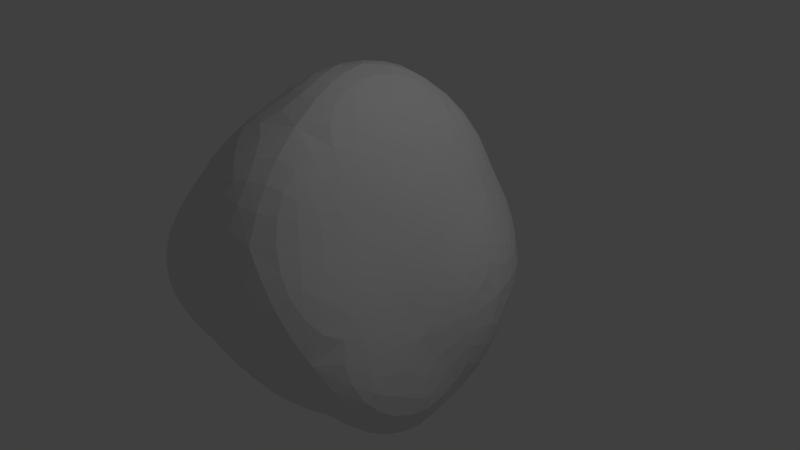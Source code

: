 # Source: boulder.blend  (saved by Blender 2.78.0; exported with 4.5.12 LTS)
import bpy
from mathutils import Matrix  # noqa: F401  (used for matrix-valued properties, if any)

bpy.ops.wm.read_factory_settings(use_empty=True)
scene = bpy.context.scene
scene.name = 'Scene'

# ---- collections
col_collection_1 = bpy.data.collections.new('Collection 1'); scene.collection.children.link(col_collection_1)

# ---- world
world_world = bpy.data.worlds.new('World'); scene.world = world_world
world_world.color = (0.05088, 0.05088, 0.05088)
world_world.use_sun_shadow = False
world_world.sun_shadow_jitter_overblur = 0.0
world_world.cycles.sampling_method = 'MANUAL'

# ---- cameras
cam_camera = bpy.data.cameras.new('Camera')
cam_camera.clip_end = 100.0
cam_camera.lens = 35.0
cam_camera.sensor_width = 32.0
cam_camera.sensor_height = 18.0
cam_camera.ortho_scale = 7.314
cam_camera.dof.focus_distance = 0.0
cam_camera.dof.aperture_fstop = 128.0

# ---- lights
light_lamp = bpy.data.lights.new('Lamp', 'POINT')
light_lamp.transmission_factor = 0.0
light_lamp.cutoff_distance = 30.0
light_lamp.energy = 100.0
light_lamp.shadow_buffer_clip_start = 1.001
light_lamp.shadow_soft_size = 0.1
light_lamp.shadow_maximum_resolution = 0.006
light_lamp.use_absolute_resolution = True

# ---- meshes
me_icosphere = bpy.data.meshes.new('Icosphere')
me_icosphere.from_pydata([(0.0, 0.0, -0.9862), (0.479, -0.3295, -0.3276), (-0.1978, -0.622, -0.3372), (-0.4856, 0.04816, -0.2652), (-0.2729, 0.8392, -0.4412), (0.4633, 0.4332, -0.3168), (0.1745, -0.5763, 0.282), (-0.4865, -0.3259, 0.3248), (-0.7183, 0.5218, 0.4431), (0.242, 0.6465, 0.324), (0.7379, 0.02807, 0.3548), (-0.0009767, 0.04659, 0.6899), (-0.1376, -0.4268, -0.7713), (0.3346, -0.242, -0.7292), (0.1844, -0.5668, -0.3998), (0.492, 0.03521, -0.3493), (0.3487, 0.2683, -0.7361), (-0.2938, 0.038, -0.6207), (-0.4146, -0.3038, -0.3646), (-0.1625, 0.5, -0.8507), (-0.4091, 0.4181, -0.3635), (0.2553, 0.7914, -0.5138), (0.7051, -0.185, -0.01199), (0.6179, 0.2667, 0.02723), (-0.003963, -0.5985, -0.01489), (0.4442, -0.6233, 0.001322), (-0.6933, -0.1842, -0.0007815), (-0.4428, -0.6214, 0.00546), (-0.5866, 0.8078, -1.844e-05), (-0.6087, 0.2743, 0.02925), (0.5866, 0.8077, 1.27e-05), (6.84e-05, 0.9058, -0.01112), (0.4448, -0.2731, 0.3419), (-0.1901, -0.5424, 0.3585), (-0.672, 0.02724, 0.4143), (-0.2046, 0.5923, 0.3629), (0.6726, 0.4887, 0.5138), (0.0981, -0.2899, 0.6134), (0.3569, 0.06347, 0.6014), (-0.2975, -0.1841, 0.6227), (-0.3182, 0.2344, 0.6673), (0.1544, 0.4365, 0.7538)], [], [(0, 13, 12), (1, 13, 15), (0, 12, 17), (0, 17, 19), (0, 19, 16), (1, 15, 22), (2, 14, 24), (3, 18, 26), (4, 20, 28), (5, 21, 30), (1, 22, 25), (2, 24, 27), (3, 26, 29), (4, 28, 31), (5, 30, 23), (6, 32, 37), (7, 33, 39), (8, 34, 40), (9, 35, 41), (10, 36, 38), (38, 41, 11), (38, 36, 41), (36, 9, 41), (41, 40, 11), (41, 35, 40), (35, 8, 40), (40, 39, 11), (40, 34, 39), (34, 7, 39), (39, 37, 11), (39, 33, 37), (33, 6, 37), (37, 38, 11), (37, 32, 38), (32, 10, 38), (23, 36, 10), (23, 30, 36), (30, 9, 36), (31, 35, 9), (31, 28, 35), (28, 8, 35), (29, 34, 8), (29, 26, 34), (26, 7, 34), (27, 33, 7), (27, 24, 33), (24, 6, 33), (25, 32, 6), (25, 22, 32), (22, 10, 32), (30, 31, 9), (30, 21, 31), (21, 4, 31), (28, 29, 8), (28, 20, 29), (20, 3, 29), (26, 27, 7), (26, 18, 27), (18, 2, 27), (24, 25, 6), (24, 14, 25), (14, 1, 25), (22, 23, 10), (22, 15, 23), (15, 5, 23), (16, 21, 5), (16, 19, 21), (19, 4, 21), (19, 20, 4), (19, 17, 20), (17, 3, 20), (17, 18, 3), (17, 12, 18), (12, 2, 18), (15, 16, 5), (15, 13, 16), (13, 0, 16), (12, 14, 2), (12, 13, 14), (13, 1, 14)])
me_icosphere.use_remesh_preserve_volume = False
me_icosphere.use_remesh_preserve_attributes = False
me_icosphere.use_mirror_vertex_groups = False
me_icosphere.update()

# ---- objects
ob_icosphere = bpy.data.objects.new('Icosphere', me_icosphere)
ob_lamp = bpy.data.objects.new('Lamp', light_lamp)
ob_camera = bpy.data.objects.new('Camera', cam_camera)

# ---- transforms, parenting, visibility, modifiers, constraints
ob_icosphere.location = (0.0, 0.0, 0.0)
ob_icosphere.scale = (-2.87, -2.87, -2.87)
ob_icosphere.lineart.crease_threshold = 0.0
_m = ob_icosphere.modifiers.new('Subsurf', 'SUBSURF')
_m.uv_smooth = 'PRESERVE_CORNERS'
_m.quality = 2
_m.levels = 3
_m.show_only_control_edges = False
ob_lamp.location = (4.076, 1.005, 5.904)
ob_lamp.rotation_euler = (0.6503, 0.05522, 1.866)
ob_lamp.lock_rotations_4d = False
ob_lamp.empty_display_type = 'ARROWS'
ob_lamp.color = (0.0, 0.0, 0.0, 0.0)
ob_lamp.lineart.crease_threshold = 0.0
ob_camera.location = (7.481, -6.508, 5.344)
ob_camera.rotation_euler = (1.109, 0.0, 0.8149)
ob_camera.lock_rotations_4d = False
ob_camera.empty_display_type = 'ARROWS'
ob_camera.color = (0.0, 0.0, 0.0, 0.0)
ob_camera.display_type = 'WIRE'
ob_camera.lineart.crease_threshold = 0.0

# ---- collection membership
col_collection_1.objects.link(ob_icosphere)
col_collection_1.objects.link(ob_lamp)
col_collection_1.objects.link(ob_camera)

# ---- scene / render settings (as saved in the file)
scene.camera = ob_camera
scene.frame_start = 1; scene.frame_end = 250; scene.frame_set(1)
scene.render.engine = 'BLENDER_EEVEE_NEXT'
scene.render.resolution_percentage = 50
scene.render.dither_intensity = 0.0
scene.cycles.use_denoising = False
scene.cycles.samples = 128
scene.cycles.sampling_pattern = 'TABULATED_SOBOL'
scene.cycles.light_sampling_threshold = 0.0
scene.cycles.use_adaptive_sampling = False
scene.cycles.use_light_tree = False
scene.cycles.blur_glossy = 0.0
scene.cycles.sample_clamp_indirect = 0.0
scene.view_settings.view_transform = 'Standard'
bpy.context.view_layer.update()
